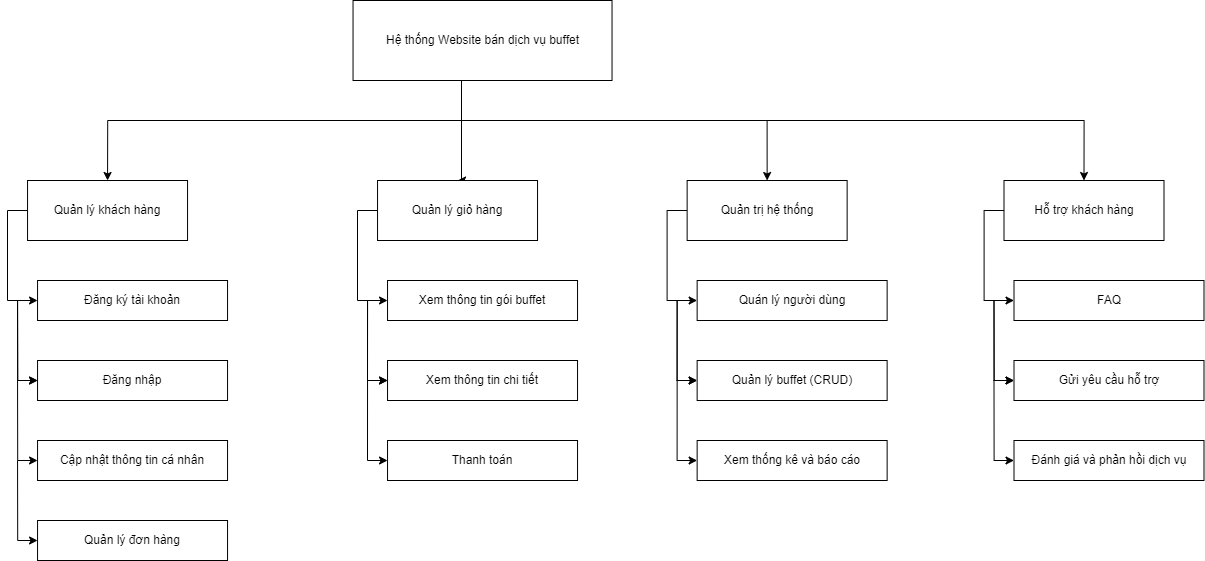

The diagram above was exported from draw.io. Its source (the exported page's mxGraphModel, read from the mxfile embedded in the PNG):
<mxGraphModel dx="2875" dy="1304" grid="1" gridSize="10" guides="1" tooltips="1" connect="1" arrows="1" fold="1" page="1" pageScale="1" pageWidth="827" pageHeight="1169" math="0" shadow="0">
  <root>
    <mxCell id="0" />
    <mxCell id="1" parent="0" />
    <mxCell id="kxPH2CvyYAtExF7dnJMM-78" style="edgeStyle=orthogonalEdgeStyle;rounded=0;orthogonalLoop=1;jettySize=auto;html=1;exitX=0.5;exitY=1;exitDx=0;exitDy=0;entryX=0.5;entryY=0;entryDx=0;entryDy=0;" parent="1" source="kxPH2CvyYAtExF7dnJMM-1" target="kxPH2CvyYAtExF7dnJMM-2" edge="1">
      <mxGeometry relative="1" as="geometry">
        <Array as="points">
          <mxPoint x="414" y="280" />
          <mxPoint x="60" y="280" />
        </Array>
        <mxPoint x="523.5" y="240" as="sourcePoint" />
      </mxGeometry>
    </mxCell>
    <mxCell id="kxPH2CvyYAtExF7dnJMM-81" style="edgeStyle=orthogonalEdgeStyle;rounded=0;orthogonalLoop=1;jettySize=auto;html=1;exitX=0.5;exitY=1;exitDx=0;exitDy=0;entryX=0.5;entryY=0;entryDx=0;entryDy=0;" parent="1" source="kxPH2CvyYAtExF7dnJMM-1" target="kxPH2CvyYAtExF7dnJMM-48" edge="1">
      <mxGeometry relative="1" as="geometry">
        <Array as="points">
          <mxPoint x="414" y="340" />
        </Array>
        <mxPoint x="320" y="240" as="sourcePoint" />
      </mxGeometry>
    </mxCell>
    <mxCell id="kxPH2CvyYAtExF7dnJMM-82" style="edgeStyle=orthogonalEdgeStyle;rounded=0;orthogonalLoop=1;jettySize=auto;html=1;exitX=0.5;exitY=1;exitDx=0;exitDy=0;entryX=0.5;entryY=0;entryDx=0;entryDy=0;" parent="1" source="kxPH2CvyYAtExF7dnJMM-1" target="kxPH2CvyYAtExF7dnJMM-58" edge="1">
      <mxGeometry relative="1" as="geometry">
        <Array as="points">
          <mxPoint x="414" y="280" />
          <mxPoint x="720" y="280" />
        </Array>
        <mxPoint x="320" y="240" as="sourcePoint" />
      </mxGeometry>
    </mxCell>
    <mxCell id="kxPH2CvyYAtExF7dnJMM-84" style="edgeStyle=orthogonalEdgeStyle;rounded=0;orthogonalLoop=1;jettySize=auto;html=1;exitX=0.5;exitY=1;exitDx=0;exitDy=0;entryX=0.5;entryY=0;entryDx=0;entryDy=0;" parent="1" source="kxPH2CvyYAtExF7dnJMM-1" target="kxPH2CvyYAtExF7dnJMM-69" edge="1">
      <mxGeometry relative="1" as="geometry">
        <Array as="points">
          <mxPoint x="414" y="280" />
          <mxPoint x="1037" y="280" />
        </Array>
        <mxPoint x="320" y="240" as="sourcePoint" />
      </mxGeometry>
    </mxCell>
    <mxCell id="kxPH2CvyYAtExF7dnJMM-1" value="&lt;font&gt;Hệ thống Website bán dịch vụ buffet&lt;/font&gt;" style="rounded=0;whiteSpace=wrap;html=1;fontSize=12;" parent="1" vertex="1">
      <mxGeometry x="305.54" y="160" width="259" height="80" as="geometry" />
    </mxCell>
    <mxCell id="kxPH2CvyYAtExF7dnJMM-5" value="" style="edgeStyle=orthogonalEdgeStyle;rounded=0;orthogonalLoop=1;jettySize=auto;html=1;exitX=0;exitY=0.5;exitDx=0;exitDy=0;entryX=0;entryY=0.5;entryDx=0;entryDy=0;" parent="1" source="kxPH2CvyYAtExF7dnJMM-2" target="kxPH2CvyYAtExF7dnJMM-4" edge="1">
      <mxGeometry relative="1" as="geometry">
        <Array as="points">
          <mxPoint x="-39.95000000000002" y="370" />
          <mxPoint x="-39.95000000000002" y="460" />
        </Array>
      </mxGeometry>
    </mxCell>
    <mxCell id="kxPH2CvyYAtExF7dnJMM-2" value="Quản lý khách hàng" style="whiteSpace=wrap;html=1;rounded=0;" parent="1" vertex="1">
      <mxGeometry x="-19.950000000000017" y="340" width="160" height="60" as="geometry" />
    </mxCell>
    <mxCell id="kxPH2CvyYAtExF7dnJMM-4" value="Đăng ký tài khoản" style="whiteSpace=wrap;html=1;rounded=0;" parent="1" vertex="1">
      <mxGeometry x="-9.950000000000017" y="440" width="190" height="40" as="geometry" />
    </mxCell>
    <mxCell id="kxPH2CvyYAtExF7dnJMM-6" value="Đăng nhập" style="whiteSpace=wrap;html=1;rounded=0;" parent="1" vertex="1">
      <mxGeometry x="-9.950000000000017" y="520" width="190" height="40" as="geometry" />
    </mxCell>
    <mxCell id="kxPH2CvyYAtExF7dnJMM-8" value="Cập nhật thông tin cá nhân" style="whiteSpace=wrap;html=1;rounded=0;" parent="1" vertex="1">
      <mxGeometry x="-9.950000000000017" y="600" width="190" height="40" as="geometry" />
    </mxCell>
    <mxCell id="kxPH2CvyYAtExF7dnJMM-10" style="edgeStyle=orthogonalEdgeStyle;rounded=0;orthogonalLoop=1;jettySize=auto;html=1;entryX=0;entryY=0.5;entryDx=0;entryDy=0;" parent="1" edge="1">
      <mxGeometry relative="1" as="geometry">
        <mxPoint x="-29.950000000000017" y="460" as="sourcePoint" />
        <mxPoint x="-9.950000000000017" y="540" as="targetPoint" />
        <Array as="points">
          <mxPoint x="-29.950000000000017" y="540" />
        </Array>
      </mxGeometry>
    </mxCell>
    <mxCell id="kxPH2CvyYAtExF7dnJMM-11" value="Quản lý đơn hàng" style="whiteSpace=wrap;html=1;rounded=0;" parent="1" vertex="1">
      <mxGeometry x="-9.950000000000017" y="680" width="190" height="40" as="geometry" />
    </mxCell>
    <mxCell id="kxPH2CvyYAtExF7dnJMM-19" style="edgeStyle=orthogonalEdgeStyle;rounded=0;orthogonalLoop=1;jettySize=auto;html=1;entryX=0;entryY=0.5;entryDx=0;entryDy=0;" parent="1" edge="1">
      <mxGeometry relative="1" as="geometry">
        <mxPoint x="-29.950000000000017" y="460" as="sourcePoint" />
        <mxPoint x="-9.950000000000017" y="540" as="targetPoint" />
        <Array as="points">
          <mxPoint x="-29.950000000000017" y="540" />
        </Array>
      </mxGeometry>
    </mxCell>
    <mxCell id="kxPH2CvyYAtExF7dnJMM-20" style="edgeStyle=orthogonalEdgeStyle;rounded=0;orthogonalLoop=1;jettySize=auto;html=1;entryX=0;entryY=0.5;entryDx=0;entryDy=0;" parent="1" edge="1">
      <mxGeometry relative="1" as="geometry">
        <mxPoint x="-29.950000000000017" y="540" as="sourcePoint" />
        <mxPoint x="-9.950000000000017" y="620" as="targetPoint" />
        <Array as="points">
          <mxPoint x="-29.950000000000017" y="620" />
        </Array>
      </mxGeometry>
    </mxCell>
    <mxCell id="kxPH2CvyYAtExF7dnJMM-21" style="edgeStyle=orthogonalEdgeStyle;rounded=0;orthogonalLoop=1;jettySize=auto;html=1;entryX=0;entryY=0.5;entryDx=0;entryDy=0;" parent="1" edge="1">
      <mxGeometry relative="1" as="geometry">
        <mxPoint x="-29.950000000000017" y="620" as="sourcePoint" />
        <mxPoint x="-9.950000000000017" y="700" as="targetPoint" />
        <Array as="points">
          <mxPoint x="-29.950000000000017" y="700" />
        </Array>
      </mxGeometry>
    </mxCell>
    <mxCell id="kxPH2CvyYAtExF7dnJMM-47" value="" style="edgeStyle=orthogonalEdgeStyle;rounded=0;orthogonalLoop=1;jettySize=auto;html=1;exitX=0;exitY=0.5;exitDx=0;exitDy=0;entryX=0;entryY=0.5;entryDx=0;entryDy=0;" parent="1" source="kxPH2CvyYAtExF7dnJMM-48" target="kxPH2CvyYAtExF7dnJMM-49" edge="1">
      <mxGeometry relative="1" as="geometry">
        <Array as="points">
          <mxPoint x="310.03999999999996" y="370" />
          <mxPoint x="310.03999999999996" y="460" />
        </Array>
      </mxGeometry>
    </mxCell>
    <mxCell id="kxPH2CvyYAtExF7dnJMM-48" value="Quản lý giỏ hàng" style="whiteSpace=wrap;html=1;rounded=0;" parent="1" vertex="1">
      <mxGeometry x="330.03999999999996" y="340" width="160" height="60" as="geometry" />
    </mxCell>
    <mxCell id="kxPH2CvyYAtExF7dnJMM-49" value="Xem thông tin gói buffet" style="whiteSpace=wrap;html=1;rounded=0;" parent="1" vertex="1">
      <mxGeometry x="340.03999999999996" y="440" width="190" height="40" as="geometry" />
    </mxCell>
    <mxCell id="kxPH2CvyYAtExF7dnJMM-50" value="Xem thông tin chi tiết" style="whiteSpace=wrap;html=1;rounded=0;" parent="1" vertex="1">
      <mxGeometry x="340.03999999999996" y="520" width="190" height="40" as="geometry" />
    </mxCell>
    <mxCell id="kxPH2CvyYAtExF7dnJMM-51" value="Thanh toán" style="whiteSpace=wrap;html=1;rounded=0;" parent="1" vertex="1">
      <mxGeometry x="340.03999999999996" y="600" width="190" height="40" as="geometry" />
    </mxCell>
    <mxCell id="kxPH2CvyYAtExF7dnJMM-52" style="edgeStyle=orthogonalEdgeStyle;rounded=0;orthogonalLoop=1;jettySize=auto;html=1;entryX=0;entryY=0.5;entryDx=0;entryDy=0;" parent="1" edge="1">
      <mxGeometry relative="1" as="geometry">
        <mxPoint x="320.03999999999996" y="460" as="sourcePoint" />
        <mxPoint x="340.03999999999996" y="540" as="targetPoint" />
        <Array as="points">
          <mxPoint x="320.03999999999996" y="540" />
        </Array>
      </mxGeometry>
    </mxCell>
    <mxCell id="kxPH2CvyYAtExF7dnJMM-54" style="edgeStyle=orthogonalEdgeStyle;rounded=0;orthogonalLoop=1;jettySize=auto;html=1;entryX=0;entryY=0.5;entryDx=0;entryDy=0;" parent="1" edge="1">
      <mxGeometry relative="1" as="geometry">
        <mxPoint x="320.03999999999996" y="460" as="sourcePoint" />
        <mxPoint x="340.03999999999996" y="540" as="targetPoint" />
        <Array as="points">
          <mxPoint x="320.03999999999996" y="540" />
        </Array>
      </mxGeometry>
    </mxCell>
    <mxCell id="kxPH2CvyYAtExF7dnJMM-55" style="edgeStyle=orthogonalEdgeStyle;rounded=0;orthogonalLoop=1;jettySize=auto;html=1;entryX=0;entryY=0.5;entryDx=0;entryDy=0;" parent="1" edge="1">
      <mxGeometry relative="1" as="geometry">
        <mxPoint x="320.03999999999996" y="540" as="sourcePoint" />
        <mxPoint x="340.03999999999996" y="620" as="targetPoint" />
        <Array as="points">
          <mxPoint x="320.03999999999996" y="620" />
        </Array>
      </mxGeometry>
    </mxCell>
    <mxCell id="kxPH2CvyYAtExF7dnJMM-57" value="" style="edgeStyle=orthogonalEdgeStyle;rounded=0;orthogonalLoop=1;jettySize=auto;html=1;exitX=0;exitY=0.5;exitDx=0;exitDy=0;entryX=0;entryY=0.5;entryDx=0;entryDy=0;" parent="1" source="kxPH2CvyYAtExF7dnJMM-58" target="kxPH2CvyYAtExF7dnJMM-59" edge="1">
      <mxGeometry relative="1" as="geometry">
        <Array as="points">
          <mxPoint x="619.64" y="370" />
          <mxPoint x="619.64" y="460" />
        </Array>
      </mxGeometry>
    </mxCell>
    <mxCell id="kxPH2CvyYAtExF7dnJMM-58" value="Quản trị hệ thống" style="whiteSpace=wrap;html=1;rounded=0;" parent="1" vertex="1">
      <mxGeometry x="639.64" y="340" width="160" height="60" as="geometry" />
    </mxCell>
    <mxCell id="kxPH2CvyYAtExF7dnJMM-59" value="Quán lý người dùng" style="whiteSpace=wrap;html=1;rounded=0;" parent="1" vertex="1">
      <mxGeometry x="649.64" y="440" width="190" height="40" as="geometry" />
    </mxCell>
    <mxCell id="kxPH2CvyYAtExF7dnJMM-60" value="Quản lý buffet (CRUD)" style="whiteSpace=wrap;html=1;rounded=0;" parent="1" vertex="1">
      <mxGeometry x="649.64" y="520" width="190" height="40" as="geometry" />
    </mxCell>
    <mxCell id="kxPH2CvyYAtExF7dnJMM-62" style="edgeStyle=orthogonalEdgeStyle;rounded=0;orthogonalLoop=1;jettySize=auto;html=1;entryX=0;entryY=0.5;entryDx=0;entryDy=0;" parent="1" edge="1">
      <mxGeometry relative="1" as="geometry">
        <mxPoint x="629.64" y="460" as="sourcePoint" />
        <mxPoint x="649.64" y="540" as="targetPoint" />
        <Array as="points">
          <mxPoint x="629.64" y="540" />
        </Array>
      </mxGeometry>
    </mxCell>
    <mxCell id="kxPH2CvyYAtExF7dnJMM-63" value="Xem thống kê và báo cáo" style="whiteSpace=wrap;html=1;rounded=0;" parent="1" vertex="1">
      <mxGeometry x="649.64" y="600" width="190" height="40" as="geometry" />
    </mxCell>
    <mxCell id="kxPH2CvyYAtExF7dnJMM-64" style="edgeStyle=orthogonalEdgeStyle;rounded=0;orthogonalLoop=1;jettySize=auto;html=1;entryX=0;entryY=0.5;entryDx=0;entryDy=0;" parent="1" edge="1">
      <mxGeometry relative="1" as="geometry">
        <mxPoint x="629.64" y="460" as="sourcePoint" />
        <mxPoint x="649.64" y="540" as="targetPoint" />
        <Array as="points">
          <mxPoint x="629.64" y="540" />
        </Array>
      </mxGeometry>
    </mxCell>
    <mxCell id="kxPH2CvyYAtExF7dnJMM-66" style="edgeStyle=orthogonalEdgeStyle;rounded=0;orthogonalLoop=1;jettySize=auto;html=1;entryX=0;entryY=0.5;entryDx=0;entryDy=0;" parent="1" edge="1">
      <mxGeometry relative="1" as="geometry">
        <mxPoint x="629.64" y="540" as="sourcePoint" />
        <mxPoint x="649.64" y="620" as="targetPoint" />
        <Array as="points">
          <mxPoint x="629.64" y="620" />
        </Array>
      </mxGeometry>
    </mxCell>
    <mxCell id="kxPH2CvyYAtExF7dnJMM-68" value="" style="edgeStyle=orthogonalEdgeStyle;rounded=0;orthogonalLoop=1;jettySize=auto;html=1;exitX=0;exitY=0.5;exitDx=0;exitDy=0;entryX=0;entryY=0.5;entryDx=0;entryDy=0;" parent="1" source="kxPH2CvyYAtExF7dnJMM-69" target="kxPH2CvyYAtExF7dnJMM-70" edge="1">
      <mxGeometry relative="1" as="geometry">
        <Array as="points">
          <mxPoint x="936.5" y="370" />
          <mxPoint x="936.5" y="460" />
        </Array>
      </mxGeometry>
    </mxCell>
    <mxCell id="kxPH2CvyYAtExF7dnJMM-69" value="Hỗ trợ khách hàng" style="whiteSpace=wrap;html=1;rounded=0;" parent="1" vertex="1">
      <mxGeometry x="956.5" y="340" width="160" height="60" as="geometry" />
    </mxCell>
    <mxCell id="kxPH2CvyYAtExF7dnJMM-70" value="FAQ" style="whiteSpace=wrap;html=1;rounded=0;" parent="1" vertex="1">
      <mxGeometry x="966.5" y="440" width="190" height="40" as="geometry" />
    </mxCell>
    <mxCell id="kxPH2CvyYAtExF7dnJMM-71" value="Gửi yêu cầu hỗ trợ" style="whiteSpace=wrap;html=1;rounded=0;" parent="1" vertex="1">
      <mxGeometry x="966.5" y="520" width="190" height="40" as="geometry" />
    </mxCell>
    <mxCell id="kxPH2CvyYAtExF7dnJMM-72" value="Đánh giá và phản hồi dịch vụ" style="whiteSpace=wrap;html=1;rounded=0;" parent="1" vertex="1">
      <mxGeometry x="966.5" y="600" width="190" height="40" as="geometry" />
    </mxCell>
    <mxCell id="kxPH2CvyYAtExF7dnJMM-73" style="edgeStyle=orthogonalEdgeStyle;rounded=0;orthogonalLoop=1;jettySize=auto;html=1;entryX=0;entryY=0.5;entryDx=0;entryDy=0;" parent="1" edge="1">
      <mxGeometry relative="1" as="geometry">
        <mxPoint x="946.5" y="460" as="sourcePoint" />
        <mxPoint x="966.5" y="540" as="targetPoint" />
        <Array as="points">
          <mxPoint x="946.5" y="540" />
        </Array>
      </mxGeometry>
    </mxCell>
    <mxCell id="kxPH2CvyYAtExF7dnJMM-75" style="edgeStyle=orthogonalEdgeStyle;rounded=0;orthogonalLoop=1;jettySize=auto;html=1;entryX=0;entryY=0.5;entryDx=0;entryDy=0;" parent="1" edge="1">
      <mxGeometry relative="1" as="geometry">
        <mxPoint x="946.5" y="460" as="sourcePoint" />
        <mxPoint x="966.5" y="540" as="targetPoint" />
        <Array as="points">
          <mxPoint x="946.5" y="540" />
        </Array>
      </mxGeometry>
    </mxCell>
    <mxCell id="kxPH2CvyYAtExF7dnJMM-76" style="edgeStyle=orthogonalEdgeStyle;rounded=0;orthogonalLoop=1;jettySize=auto;html=1;entryX=0;entryY=0.5;entryDx=0;entryDy=0;" parent="1" edge="1">
      <mxGeometry relative="1" as="geometry">
        <mxPoint x="946.5" y="540" as="sourcePoint" />
        <mxPoint x="966.5" y="620" as="targetPoint" />
        <Array as="points">
          <mxPoint x="946.5" y="620" />
        </Array>
      </mxGeometry>
    </mxCell>
  </root>
</mxGraphModel>